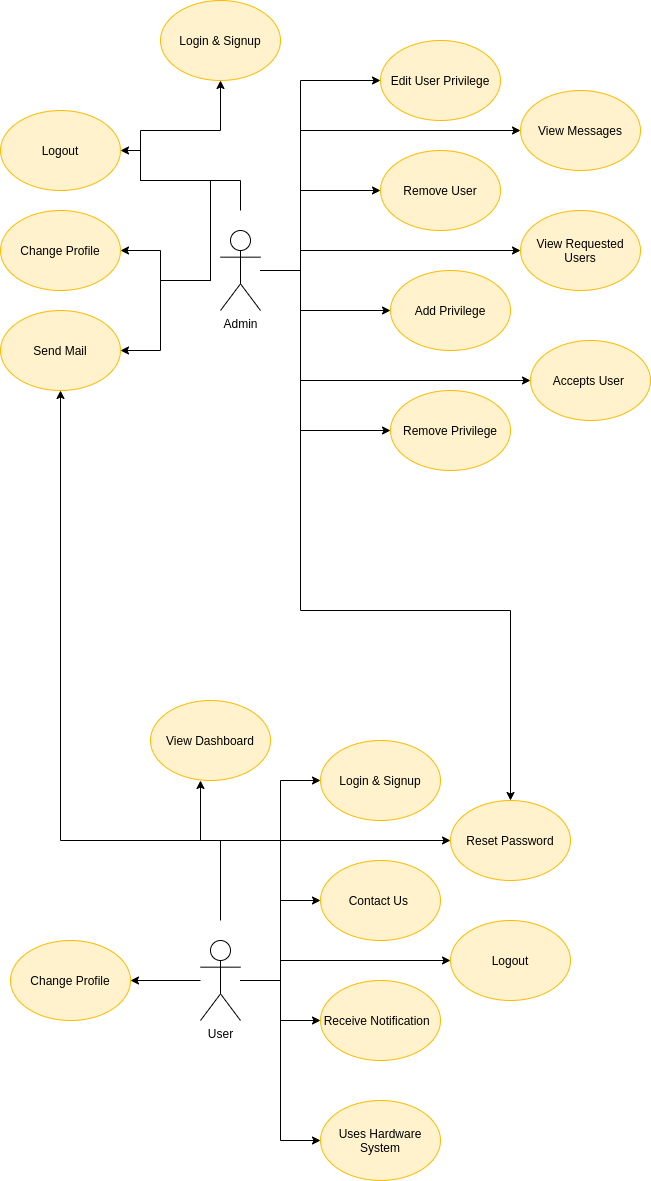

The diagram above was exported from draw.io. Its source (the exported page's mxGraphModel, read from the mxfile embedded in the PNG):
<mxGraphModel dx="1422" dy="774" grid="1" gridSize="10" guides="1" tooltips="1" connect="1" arrows="1" fold="1" page="1" pageScale="1" pageWidth="850" pageHeight="1100" math="0" shadow="0">
  <root>
    <mxCell id="0" />
    <mxCell id="1" parent="0" />
    <mxCell id="JPIpaLyMO5mXtGc4AZ6--6" style="edgeStyle=orthogonalEdgeStyle;rounded=0;orthogonalLoop=1;jettySize=auto;html=1;entryX=0;entryY=0.5;entryDx=0;entryDy=0;" parent="1" source="DK_TIhmQNgHIDHgWBlp2-1" target="JPIpaLyMO5mXtGc4AZ6--2" edge="1">
      <mxGeometry relative="1" as="geometry">
        <Array as="points">
          <mxPoint x="320" y="300" />
          <mxPoint x="320" y="110" />
        </Array>
      </mxGeometry>
    </mxCell>
    <mxCell id="DK_TIhmQNgHIDHgWBlp2-1" value="Admin" style="shape=umlActor;html=1;verticalLabelPosition=bottom;verticalAlign=top;align=center;" parent="1" vertex="1">
      <mxGeometry x="240" y="260" width="40" height="80" as="geometry" />
    </mxCell>
    <mxCell id="JPIpaLyMO5mXtGc4AZ6--1" value="Remove User" style="ellipse;whiteSpace=wrap;html=1;fillColor=#fff2cc;strokeColor=#FFBA01;" parent="1" vertex="1">
      <mxGeometry x="400" y="180" width="120" height="80" as="geometry" />
    </mxCell>
    <mxCell id="JPIpaLyMO5mXtGc4AZ6--2" value="Edit User Privilege" style="ellipse;whiteSpace=wrap;html=1;fillColor=#fff2cc;strokeColor=#FFBA01;" parent="1" vertex="1">
      <mxGeometry x="400" y="70" width="120" height="80" as="geometry" />
    </mxCell>
    <mxCell id="JPIpaLyMO5mXtGc4AZ6--3" value="Remove Privilege" style="ellipse;whiteSpace=wrap;html=1;fillColor=#fff2cc;strokeColor=#FFBA01;" parent="1" vertex="1">
      <mxGeometry x="410" y="420" width="120" height="80" as="geometry" />
    </mxCell>
    <mxCell id="JPIpaLyMO5mXtGc4AZ6--4" value="Add Privilege" style="ellipse;whiteSpace=wrap;html=1;fillColor=#fff2cc;strokeColor=#FFBA01;" parent="1" vertex="1">
      <mxGeometry x="410" y="300" width="120" height="80" as="geometry" />
    </mxCell>
    <mxCell id="JPIpaLyMO5mXtGc4AZ6--7" style="edgeStyle=orthogonalEdgeStyle;rounded=0;orthogonalLoop=1;jettySize=auto;html=1;entryX=0;entryY=0.5;entryDx=0;entryDy=0;" parent="1" target="JPIpaLyMO5mXtGc4AZ6--1" edge="1">
      <mxGeometry relative="1" as="geometry">
        <mxPoint x="290" y="300" as="sourcePoint" />
        <mxPoint x="370" y="110" as="targetPoint" />
        <Array as="points">
          <mxPoint x="320" y="300" />
          <mxPoint x="320" y="220" />
        </Array>
      </mxGeometry>
    </mxCell>
    <mxCell id="JPIpaLyMO5mXtGc4AZ6--8" style="edgeStyle=orthogonalEdgeStyle;rounded=0;orthogonalLoop=1;jettySize=auto;html=1;entryX=0;entryY=0.5;entryDx=0;entryDy=0;" parent="1" target="JPIpaLyMO5mXtGc4AZ6--4" edge="1">
      <mxGeometry relative="1" as="geometry">
        <mxPoint x="290" y="300" as="sourcePoint" />
        <mxPoint x="370" y="230" as="targetPoint" />
        <Array as="points">
          <mxPoint x="320" y="300" />
          <mxPoint x="320" y="340" />
        </Array>
      </mxGeometry>
    </mxCell>
    <mxCell id="JPIpaLyMO5mXtGc4AZ6--9" style="edgeStyle=orthogonalEdgeStyle;rounded=0;orthogonalLoop=1;jettySize=auto;html=1;entryX=0;entryY=0.5;entryDx=0;entryDy=0;" parent="1" target="JPIpaLyMO5mXtGc4AZ6--3" edge="1">
      <mxGeometry relative="1" as="geometry">
        <mxPoint x="280" y="300" as="sourcePoint" />
        <mxPoint x="350" y="460" as="targetPoint" />
        <Array as="points">
          <mxPoint x="320" y="300" />
          <mxPoint x="320" y="460" />
        </Array>
      </mxGeometry>
    </mxCell>
    <mxCell id="JPIpaLyMO5mXtGc4AZ6--24" style="edgeStyle=orthogonalEdgeStyle;rounded=0;orthogonalLoop=1;jettySize=auto;html=1;entryX=0;entryY=0.5;entryDx=0;entryDy=0;" parent="1" source="JPIpaLyMO5mXtGc4AZ6--25" target="JPIpaLyMO5mXtGc4AZ6--27" edge="1">
      <mxGeometry relative="1" as="geometry" />
    </mxCell>
    <mxCell id="JPIpaLyMO5mXtGc4AZ6--25" value="User" style="shape=umlActor;html=1;verticalLabelPosition=bottom;verticalAlign=top;align=center;" parent="1" vertex="1">
      <mxGeometry x="220" y="970" width="40" height="80" as="geometry" />
    </mxCell>
    <mxCell id="JPIpaLyMO5mXtGc4AZ6--26" value="Contact Us&amp;nbsp;" style="ellipse;whiteSpace=wrap;html=1;fillColor=#fff2cc;strokeColor=#FFBA01;" parent="1" vertex="1">
      <mxGeometry x="340" y="890" width="120" height="80" as="geometry" />
    </mxCell>
    <mxCell id="JPIpaLyMO5mXtGc4AZ6--27" value="Login &amp;amp; Signup" style="ellipse;whiteSpace=wrap;html=1;fillColor=#fff2cc;strokeColor=#FFBA01;" parent="1" vertex="1">
      <mxGeometry x="340" y="770" width="120" height="80" as="geometry" />
    </mxCell>
    <mxCell id="JPIpaLyMO5mXtGc4AZ6--28" value="Uses Hardware System" style="ellipse;whiteSpace=wrap;html=1;fillColor=#fff2cc;strokeColor=#FFBA01;" parent="1" vertex="1">
      <mxGeometry x="340" y="1130" width="120" height="80" as="geometry" />
    </mxCell>
    <mxCell id="JPIpaLyMO5mXtGc4AZ6--29" value="Receive Notification&amp;nbsp;&amp;nbsp;" style="ellipse;whiteSpace=wrap;html=1;fillColor=#fff2cc;strokeColor=#FFBA01;" parent="1" vertex="1">
      <mxGeometry x="340" y="1010" width="120" height="80" as="geometry" />
    </mxCell>
    <mxCell id="JPIpaLyMO5mXtGc4AZ6--30" value="View Dashboard" style="ellipse;whiteSpace=wrap;html=1;fillColor=#fff2cc;strokeColor=#FFBA01;" parent="1" vertex="1">
      <mxGeometry x="170" y="730" width="120" height="80" as="geometry" />
    </mxCell>
    <mxCell id="JPIpaLyMO5mXtGc4AZ6--31" style="edgeStyle=orthogonalEdgeStyle;rounded=0;orthogonalLoop=1;jettySize=auto;html=1;entryX=0;entryY=0.5;entryDx=0;entryDy=0;" parent="1" target="JPIpaLyMO5mXtGc4AZ6--26" edge="1">
      <mxGeometry relative="1" as="geometry">
        <mxPoint x="270" y="1010" as="sourcePoint" />
        <mxPoint x="350" y="820" as="targetPoint" />
        <Array as="points">
          <mxPoint x="300" y="1010" />
          <mxPoint x="300" y="930" />
        </Array>
      </mxGeometry>
    </mxCell>
    <mxCell id="JPIpaLyMO5mXtGc4AZ6--32" style="edgeStyle=orthogonalEdgeStyle;rounded=0;orthogonalLoop=1;jettySize=auto;html=1;entryX=0;entryY=0.5;entryDx=0;entryDy=0;" parent="1" target="JPIpaLyMO5mXtGc4AZ6--29" edge="1">
      <mxGeometry relative="1" as="geometry">
        <mxPoint x="290" y="1010" as="sourcePoint" />
        <mxPoint x="170" y="1200" as="targetPoint" />
        <Array as="points">
          <mxPoint x="300" y="1010" />
          <mxPoint x="300" y="1050" />
        </Array>
      </mxGeometry>
    </mxCell>
    <mxCell id="JPIpaLyMO5mXtGc4AZ6--33" style="edgeStyle=orthogonalEdgeStyle;rounded=0;orthogonalLoop=1;jettySize=auto;html=1;entryX=0;entryY=0.5;entryDx=0;entryDy=0;" parent="1" target="JPIpaLyMO5mXtGc4AZ6--28" edge="1">
      <mxGeometry relative="1" as="geometry">
        <mxPoint x="260" y="1010" as="sourcePoint" />
        <mxPoint x="330" y="1170" as="targetPoint" />
        <Array as="points">
          <mxPoint x="300" y="1010" />
          <mxPoint x="300" y="1170" />
        </Array>
      </mxGeometry>
    </mxCell>
    <mxCell id="JPIpaLyMO5mXtGc4AZ6--34" style="edgeStyle=orthogonalEdgeStyle;rounded=0;orthogonalLoop=1;jettySize=auto;html=1;" parent="1" source="JPIpaLyMO5mXtGc4AZ6--25" edge="1">
      <mxGeometry relative="1" as="geometry">
        <mxPoint x="290" y="1000" as="sourcePoint" />
        <mxPoint x="220" y="810" as="targetPoint" />
        <Array as="points">
          <mxPoint x="300" y="1010" />
          <mxPoint x="300" y="870" />
          <mxPoint x="220" y="870" />
        </Array>
      </mxGeometry>
    </mxCell>
    <mxCell id="JPIpaLyMO5mXtGc4AZ6--36" value="Login &amp;amp; Signup" style="ellipse;whiteSpace=wrap;html=1;fillColor=#fff2cc;strokeColor=#FFBA01;" parent="1" vertex="1">
      <mxGeometry x="180" y="30" width="120" height="80" as="geometry" />
    </mxCell>
    <mxCell id="JPIpaLyMO5mXtGc4AZ6--37" style="edgeStyle=orthogonalEdgeStyle;rounded=0;orthogonalLoop=1;jettySize=auto;html=1;entryX=0.5;entryY=1;entryDx=0;entryDy=0;" parent="1" target="JPIpaLyMO5mXtGc4AZ6--36" edge="1">
      <mxGeometry relative="1" as="geometry">
        <mxPoint x="260" y="240" as="sourcePoint" />
        <mxPoint x="240" y="150" as="targetPoint" />
        <Array as="points">
          <mxPoint x="260" y="210" />
          <mxPoint x="160" y="210" />
          <mxPoint x="160" y="160" />
          <mxPoint x="240" y="160" />
        </Array>
      </mxGeometry>
    </mxCell>
    <mxCell id="MuDUWM_qg-A9NEWKR70k-1" value="Accepts User&amp;nbsp;" style="ellipse;whiteSpace=wrap;html=1;fillColor=#fff2cc;strokeColor=#FFBA01;" parent="1" vertex="1">
      <mxGeometry x="550" y="370" width="120" height="80" as="geometry" />
    </mxCell>
    <mxCell id="MuDUWM_qg-A9NEWKR70k-2" value="View Requested Users" style="ellipse;whiteSpace=wrap;html=1;fillColor=#fff2cc;strokeColor=#FFBA01;" parent="1" vertex="1">
      <mxGeometry x="540" y="240" width="120" height="80" as="geometry" />
    </mxCell>
    <mxCell id="MuDUWM_qg-A9NEWKR70k-3" value="View Messages" style="ellipse;whiteSpace=wrap;html=1;fillColor=#fff2cc;strokeColor=#FFBA01;" parent="1" vertex="1">
      <mxGeometry x="540" y="120" width="120" height="80" as="geometry" />
    </mxCell>
    <mxCell id="MuDUWM_qg-A9NEWKR70k-4" value="Change Profile" style="ellipse;whiteSpace=wrap;html=1;fillColor=#fff2cc;strokeColor=#FFBA01;" parent="1" vertex="1">
      <mxGeometry x="20" y="240" width="120" height="80" as="geometry" />
    </mxCell>
    <mxCell id="MuDUWM_qg-A9NEWKR70k-5" style="edgeStyle=orthogonalEdgeStyle;rounded=0;orthogonalLoop=1;jettySize=auto;html=1;entryX=1;entryY=0.5;entryDx=0;entryDy=0;" parent="1" target="MuDUWM_qg-A9NEWKR70k-4" edge="1">
      <mxGeometry relative="1" as="geometry">
        <mxPoint x="230" y="310" as="sourcePoint" />
        <mxPoint x="170" y="430" as="targetPoint" />
        <Array as="points">
          <mxPoint x="180" y="310" />
          <mxPoint x="180" y="280" />
        </Array>
      </mxGeometry>
    </mxCell>
    <mxCell id="MuDUWM_qg-A9NEWKR70k-6" style="edgeStyle=orthogonalEdgeStyle;rounded=0;orthogonalLoop=1;jettySize=auto;html=1;" parent="1" target="MuDUWM_qg-A9NEWKR70k-3" edge="1">
      <mxGeometry relative="1" as="geometry">
        <mxPoint x="280" y="300" as="sourcePoint" />
        <mxPoint x="410" y="230" as="targetPoint" />
        <Array as="points">
          <mxPoint x="320" y="300" />
          <mxPoint x="320" y="160" />
        </Array>
      </mxGeometry>
    </mxCell>
    <mxCell id="MuDUWM_qg-A9NEWKR70k-7" style="edgeStyle=orthogonalEdgeStyle;rounded=0;orthogonalLoop=1;jettySize=auto;html=1;entryX=0;entryY=0.5;entryDx=0;entryDy=0;" parent="1" target="MuDUWM_qg-A9NEWKR70k-2" edge="1">
      <mxGeometry relative="1" as="geometry">
        <mxPoint x="280" y="300" as="sourcePoint" />
        <mxPoint x="550" y="170" as="targetPoint" />
        <Array as="points">
          <mxPoint x="320" y="300" />
          <mxPoint x="320" y="280" />
        </Array>
      </mxGeometry>
    </mxCell>
    <mxCell id="MuDUWM_qg-A9NEWKR70k-8" style="edgeStyle=orthogonalEdgeStyle;rounded=0;orthogonalLoop=1;jettySize=auto;html=1;entryX=0;entryY=0.5;entryDx=0;entryDy=0;" parent="1" target="MuDUWM_qg-A9NEWKR70k-1" edge="1">
      <mxGeometry relative="1" as="geometry">
        <mxPoint x="280" y="300" as="sourcePoint" />
        <mxPoint x="550" y="290" as="targetPoint" />
        <Array as="points">
          <mxPoint x="320" y="300" />
          <mxPoint x="320" y="410" />
        </Array>
      </mxGeometry>
    </mxCell>
    <mxCell id="MuDUWM_qg-A9NEWKR70k-9" value="Change Profile" style="ellipse;whiteSpace=wrap;html=1;fillColor=#fff2cc;strokeColor=#FFBA01;" parent="1" vertex="1">
      <mxGeometry x="30" y="970" width="120" height="80" as="geometry" />
    </mxCell>
    <mxCell id="MuDUWM_qg-A9NEWKR70k-10" style="edgeStyle=orthogonalEdgeStyle;rounded=0;orthogonalLoop=1;jettySize=auto;html=1;entryX=1;entryY=0.5;entryDx=0;entryDy=0;" parent="1" target="MuDUWM_qg-A9NEWKR70k-9" edge="1">
      <mxGeometry relative="1" as="geometry">
        <mxPoint x="220" y="1010" as="sourcePoint" />
        <mxPoint x="160" y="1130" as="targetPoint" />
        <Array as="points" />
      </mxGeometry>
    </mxCell>
    <mxCell id="MuDUWM_qg-A9NEWKR70k-11" value="Reset Password" style="ellipse;whiteSpace=wrap;html=1;fillColor=#fff2cc;strokeColor=#FFBA01;" parent="1" vertex="1">
      <mxGeometry x="470" y="830" width="120" height="80" as="geometry" />
    </mxCell>
    <mxCell id="MuDUWM_qg-A9NEWKR70k-12" style="edgeStyle=orthogonalEdgeStyle;rounded=0;orthogonalLoop=1;jettySize=auto;html=1;entryX=0;entryY=0.5;entryDx=0;entryDy=0;" parent="1" target="MuDUWM_qg-A9NEWKR70k-11" edge="1">
      <mxGeometry relative="1" as="geometry">
        <mxPoint x="260" y="1010" as="sourcePoint" />
        <mxPoint x="350" y="940" as="targetPoint" />
        <Array as="points">
          <mxPoint x="300" y="1010" />
          <mxPoint x="300" y="870" />
        </Array>
      </mxGeometry>
    </mxCell>
    <mxCell id="MuDUWM_qg-A9NEWKR70k-13" value="Logout" style="ellipse;whiteSpace=wrap;html=1;fillColor=#fff2cc;strokeColor=#FFBA01;" parent="1" vertex="1">
      <mxGeometry x="470" y="950" width="120" height="80" as="geometry" />
    </mxCell>
    <mxCell id="MuDUWM_qg-A9NEWKR70k-14" style="edgeStyle=orthogonalEdgeStyle;rounded=0;orthogonalLoop=1;jettySize=auto;html=1;entryX=0;entryY=0.5;entryDx=0;entryDy=0;" parent="1" target="MuDUWM_qg-A9NEWKR70k-13" edge="1">
      <mxGeometry relative="1" as="geometry">
        <mxPoint x="260" y="1010" as="sourcePoint" />
        <mxPoint x="480" y="880" as="targetPoint" />
        <Array as="points">
          <mxPoint x="300" y="1010" />
          <mxPoint x="300" y="990" />
        </Array>
      </mxGeometry>
    </mxCell>
    <mxCell id="MuDUWM_qg-A9NEWKR70k-15" value="Logout" style="ellipse;whiteSpace=wrap;html=1;fillColor=#fff2cc;strokeColor=#FFBA01;" parent="1" vertex="1">
      <mxGeometry x="20" y="140" width="120" height="80" as="geometry" />
    </mxCell>
    <mxCell id="MuDUWM_qg-A9NEWKR70k-16" style="edgeStyle=orthogonalEdgeStyle;rounded=0;orthogonalLoop=1;jettySize=auto;html=1;entryX=1;entryY=0.5;entryDx=0;entryDy=0;" parent="1" target="MuDUWM_qg-A9NEWKR70k-15" edge="1">
      <mxGeometry relative="1" as="geometry">
        <mxPoint x="200" y="310" as="sourcePoint" />
        <mxPoint x="30" y="-10" as="targetPoint" />
        <Array as="points">
          <mxPoint x="230" y="310" />
          <mxPoint x="230" y="210" />
          <mxPoint x="160" y="210" />
          <mxPoint x="160" y="180" />
        </Array>
      </mxGeometry>
    </mxCell>
    <mxCell id="MuDUWM_qg-A9NEWKR70k-17" value="Send Mail" style="ellipse;whiteSpace=wrap;html=1;fillColor=#fff2cc;strokeColor=#FFBA01;" parent="1" vertex="1">
      <mxGeometry x="20" y="340" width="120" height="80" as="geometry" />
    </mxCell>
    <mxCell id="MuDUWM_qg-A9NEWKR70k-18" style="edgeStyle=orthogonalEdgeStyle;rounded=0;orthogonalLoop=1;jettySize=auto;html=1;entryX=1;entryY=0.5;entryDx=0;entryDy=0;" parent="1" target="MuDUWM_qg-A9NEWKR70k-17" edge="1">
      <mxGeometry relative="1" as="geometry">
        <mxPoint x="230" y="300" as="sourcePoint" />
        <mxPoint x="170" y="320" as="targetPoint" />
        <Array as="points">
          <mxPoint x="230" y="310" />
          <mxPoint x="180" y="310" />
          <mxPoint x="180" y="380" />
        </Array>
      </mxGeometry>
    </mxCell>
    <mxCell id="MuDUWM_qg-A9NEWKR70k-19" style="edgeStyle=orthogonalEdgeStyle;rounded=0;orthogonalLoop=1;jettySize=auto;html=1;entryX=0.5;entryY=1;entryDx=0;entryDy=0;" parent="1" target="MuDUWM_qg-A9NEWKR70k-17" edge="1">
      <mxGeometry relative="1" as="geometry">
        <mxPoint x="240" y="950" as="sourcePoint" />
        <mxPoint x="230" y="820" as="targetPoint" />
        <Array as="points">
          <mxPoint x="240" y="870" />
          <mxPoint x="80" y="870" />
        </Array>
      </mxGeometry>
    </mxCell>
    <mxCell id="MuDUWM_qg-A9NEWKR70k-20" style="edgeStyle=orthogonalEdgeStyle;rounded=0;orthogonalLoop=1;jettySize=auto;html=1;entryX=0.5;entryY=0;entryDx=0;entryDy=0;" parent="1" target="MuDUWM_qg-A9NEWKR70k-11" edge="1">
      <mxGeometry relative="1" as="geometry">
        <mxPoint x="280" y="300" as="sourcePoint" />
        <mxPoint x="420" y="470" as="targetPoint" />
        <Array as="points">
          <mxPoint x="320" y="300" />
          <mxPoint x="320" y="640" />
          <mxPoint x="530" y="640" />
        </Array>
      </mxGeometry>
    </mxCell>
  </root>
</mxGraphModel>